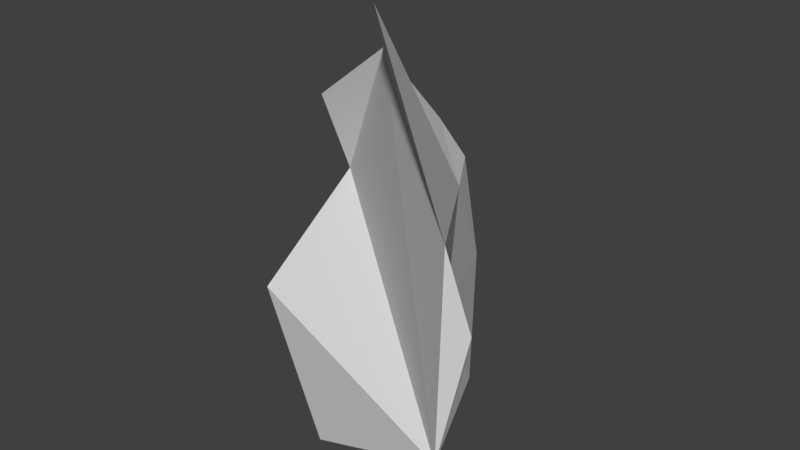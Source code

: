 # Source: StonePiece3.blend  (saved by Blender 2.77.0; exported with 4.5.12 LTS)
import bpy
from mathutils import Matrix  # noqa: F401  (used for matrix-valued properties, if any)

bpy.ops.wm.read_factory_settings(use_empty=True)
scene = bpy.context.scene
scene.name = 'Scene'

# ---- collections
col_collection_1 = bpy.data.collections.new('Collection 1'); scene.collection.children.link(col_collection_1)

# ---- world
world_world = bpy.data.worlds.new('World'); scene.world = world_world
world_world.color = (0.05088, 0.05088, 0.05088)
world_world.use_sun_shadow = False
world_world.sun_shadow_jitter_overblur = 0.0
world_world.cycles.sampling_method = 'MANUAL'

# ---- meshes
me_plane = bpy.data.meshes.new('Plane')
me_plane.from_pydata([(0.2173, -0.1661, -0.01857), (-0.1, 0.09019, -0.1679), (-0.07822, 0.02929, 0.2944), (0.2894, -0.2681, 0.1567), (0.0374, -0.1267, 0.4282), (0.3304, -0.3365, -0.1685), (0.3619, -0.2982, 0.04827), (0.181, -0.04652, -0.2353), (0.02952, 0.176, -0.1318), (0.04658, 0.09089, 0.04632), (-0.03115, -0.2094, -0.3786), (-0.2536, -0.1128, -0.1829), (-0.2901, 0.1686, -0.04045), (-0.2713, 0.07275, 0.1516), (-0.03063, 0.2112, 0.04266), (-0.06677, 0.1761, 0.1236), (-0.1321, 0.1818, 0.1071), (-0.1835, 0.1772, -0.008632), (-0.05608, 0.1904, -0.06609)], [], [(6, 5, 0), (6, 0, 3), (8, 7, 1), (4, 9, 2), (9, 14, 15, 2), (1, 11, 12), (2, 15, 16, 13), (1, 10, 11), (1, 7, 10), (3, 9, 4), (3, 0, 9), (0, 8, 9), (0, 7, 8), (0, 5, 7), (17, 12, 13, 16), (1, 12, 17, 18), (14, 18, 17, 16, 15), (8, 1, 18), (8, 18, 14, 9), (10, 5, 6, 3, 4, 2, 13, 12, 11), (7, 5, 10)])
me_plane.use_remesh_preserve_volume = False
me_plane.use_remesh_preserve_attributes = False
me_plane.use_mirror_vertex_groups = False
me_plane.update()

# ---- objects
ob_plane = bpy.data.objects.new('Plane', me_plane)

# ---- transforms, parenting, visibility, modifiers, constraints
ob_plane.location = (0.0, 0.0, 0.0)
ob_plane.lineart.crease_threshold = 0.0

# ---- collection membership
col_collection_1.objects.link(ob_plane)

# ---- scene / render settings (as saved in the file)
scene.frame_start = 1; scene.frame_end = 250; scene.frame_set(0)
scene.render.engine = 'BLENDER_EEVEE_NEXT'
scene.render.resolution_percentage = 50
scene.render.dither_intensity = 0.0
scene.cycles.use_denoising = False
scene.cycles.samples = 128
scene.cycles.sampling_pattern = 'TABULATED_SOBOL'
scene.cycles.light_sampling_threshold = 0.0
scene.cycles.use_adaptive_sampling = False
scene.cycles.use_light_tree = False
scene.cycles.blur_glossy = 0.0
scene.cycles.sample_clamp_indirect = 0.0
scene.view_settings.view_transform = 'Standard'
bpy.context.view_layer.update()

# ---- added for rendering (the .blend has no active camera and no usable light): camera, sun
cam_auto = bpy.data.cameras.new('AutoCamera')
cam_auto.lens = 50.0
cam_auto.sensor_width = 36.0
cam_auto.clip_end = 1000.0
ob_auto_camera = bpy.data.objects.new('AutoCamera', cam_auto)
scene.collection.objects.link(ob_auto_camera)
ob_auto_camera.location = (1.12121, -1.36499, 0.893042)
ob_auto_camera.rotation_euler = (1.09748, -7.21219e-08, 0.694738)
scene.camera = ob_auto_camera
light_auto_sun = bpy.data.lights.new('AutoSun', 'SUN')
light_auto_sun.energy = 3.0
light_auto_sun.angle = 0.0523599
ob_auto_sun = bpy.data.objects.new('AutoSun', light_auto_sun)
scene.collection.objects.link(ob_auto_sun)
ob_auto_sun.rotation_euler = (0.872665, 0.174533, 0.523599)
bpy.context.view_layer.update()

